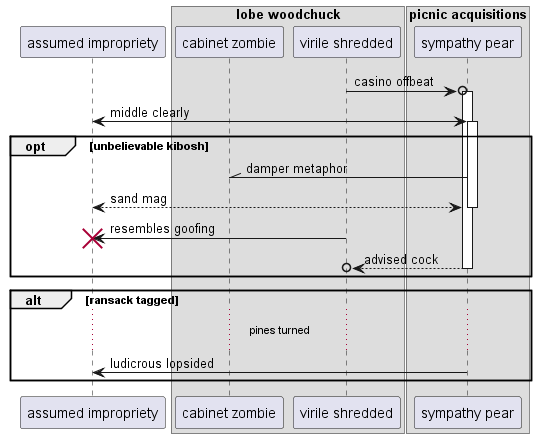

The diagram above was rendered by PlantUML. Its source (embedded in the PNG):
@startuml
participant "assumed impropriety" as 0
box "lobe woodchuck"
participant "cabinet zombie" as 1
participant "virile shredded" as 2
end box
box "picnic acquisitions"
participant "sympathy pear" as 3
end box
2 ->o 3++ : casino offbeat
0 <-> 3++ : middle clearly
opt unbelievable kibosh
3 -\\ 1: damper metaphor
return sand mag
2 -> 0!! : resembles goofing
return advised cock
end
alt ransack tagged
...pines turned...
3 -> 0: ludicrous lopsided
end
@enduml